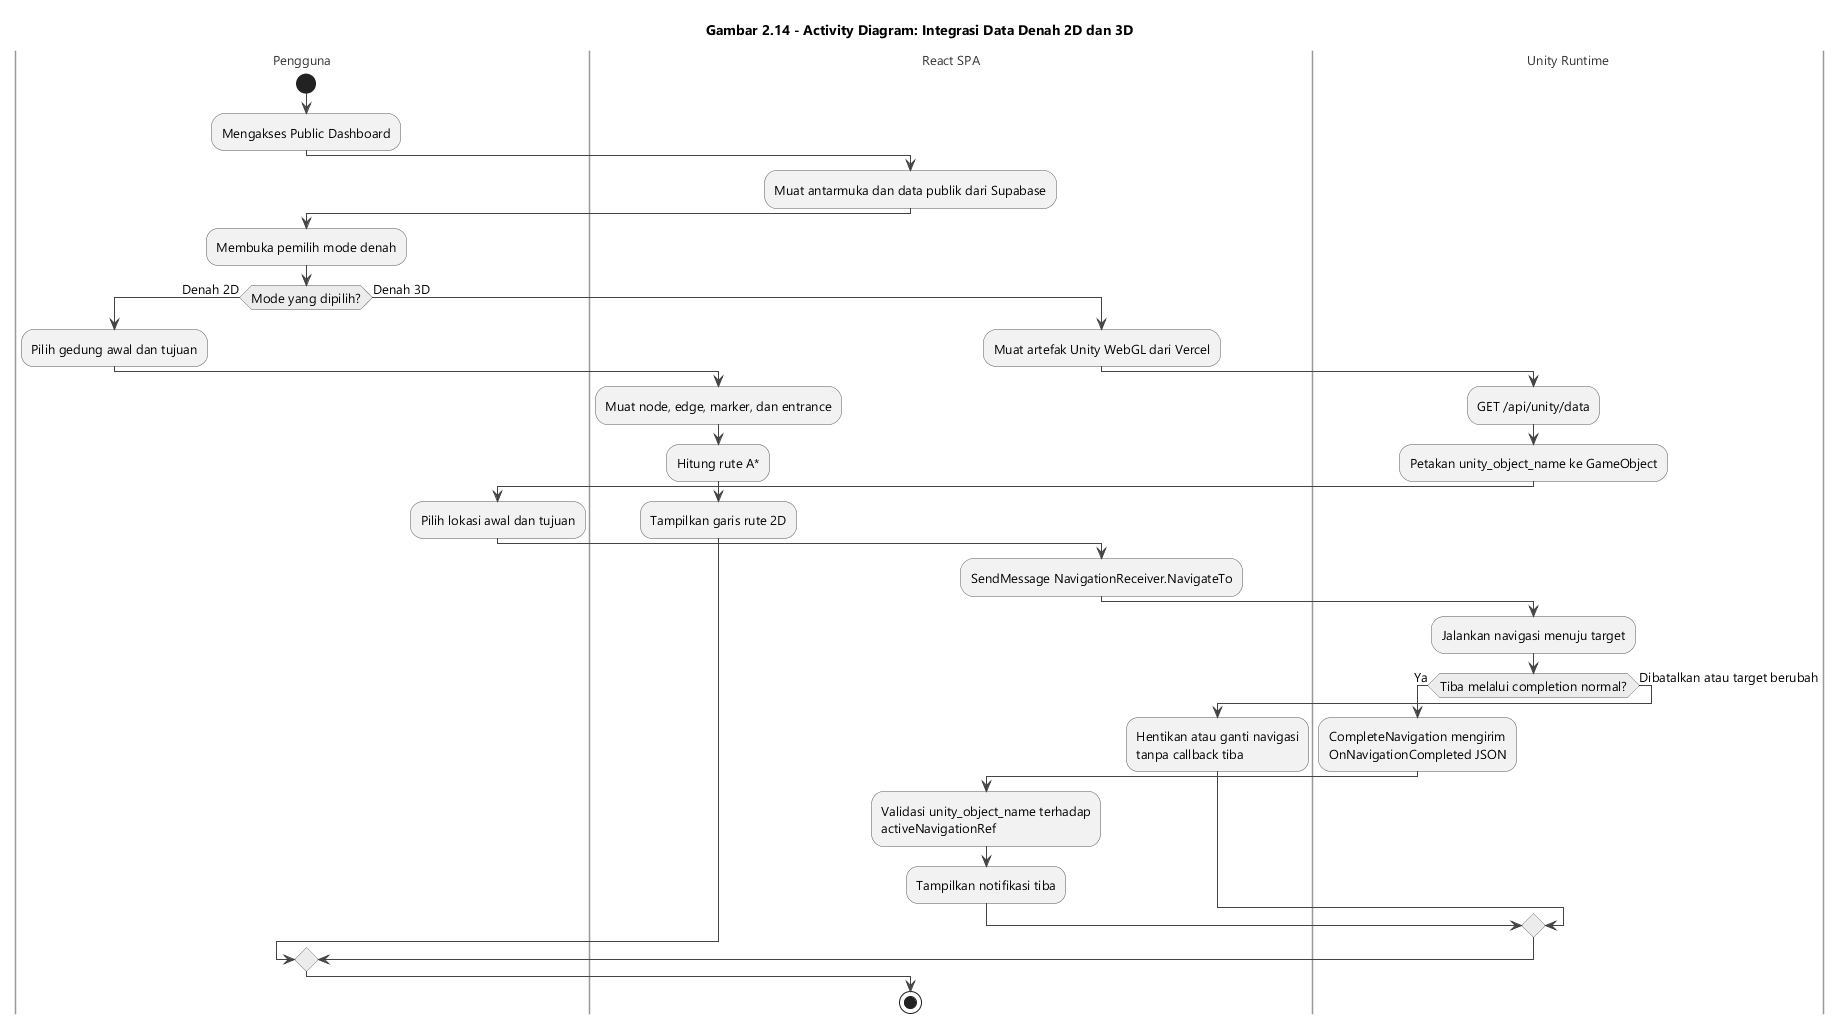

The diagram above was rendered by PlantUML. Its source (embedded in the PNG):
@startuml gambar-2-14-activity-integrasi-data-denah
' Gambar 2.14 - Activity Diagram: Integrasi Data Denah
' Alur aktual pemilihan Denah 2D/3D dan integrasi React-Unity
' Sumber: BAB II - 2.2 & 2.3.3 Activity Diagram

skinparam backgroundColor #FFFFFF
skinparam shadowing false
skinparam defaultFontName "Segoe UI"
skinparam defaultFontSize 13
skinparam ArrowColor #444444
skinparam ActivityBorderColor #555555
skinparam ActivityBackgroundColor #F2F2F2
skinparam ActivityDiamondBackgroundColor #ECECEC
skinparam ActivityDiamondBorderColor #555555
skinparam SwimlaneTitleFontColor #333333
skinparam SwimlaneBorderColor #999999

title Gambar 2.14 - Activity Diagram: Integrasi Data Denah 2D dan 3D

|Pengguna|
start
:Mengakses Public Dashboard;

|React SPA|
:Muat antarmuka dan data publik dari Supabase;

|Pengguna|
:Membuka pemilih mode denah;
if (Mode yang dipilih?) then (Denah 2D)
  :Pilih gedung awal dan tujuan;
  |React SPA|
  :Muat node, edge, marker, dan entrance;
  :Hitung rute A*;
  :Tampilkan garis rute 2D;
else (Denah 3D)
  |React SPA|
  :Muat artefak Unity WebGL dari Vercel;
  |Unity Runtime|
  :GET /api/unity/data;
  :Petakan unity_object_name ke GameObject;
  |Pengguna|
  :Pilih lokasi awal dan tujuan;
  |React SPA|
  :SendMessage NavigationReceiver.NavigateTo;
  |Unity Runtime|
  :Jalankan navigasi menuju target;
  if (Tiba melalui completion normal?) then (Ya)
    :CompleteNavigation mengirim\nOnNavigationCompleted JSON;
    |React SPA|
    :Validasi unity_object_name terhadap\nactiveNavigationRef;
    :Tampilkan notifikasi tiba;
  else (Dibatalkan atau target berubah)
    :Hentikan atau ganti navigasi\ntanpa callback tiba;
  endif
endif

stop

@enduml